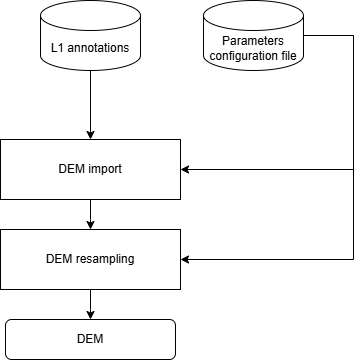

The diagram above was exported from draw.io. Its source (the exported page's mxGraphModel, read from the mxfile embedded in the PNG):
<mxGraphModel dx="2172" dy="697" grid="1" gridSize="10" guides="1" tooltips="1" connect="1" arrows="1" fold="1" page="1" pageScale="1" pageWidth="827" pageHeight="1169" math="0" shadow="0">
  <root>
    <mxCell id="WIyWlLk6GJQsqaUBKTNV-0" />
    <mxCell id="WIyWlLk6GJQsqaUBKTNV-1" parent="WIyWlLk6GJQsqaUBKTNV-0" />
    <mxCell id="1z_1Y5HDM79V943WW2lY-3" style="edgeStyle=orthogonalEdgeStyle;rounded=0;orthogonalLoop=1;jettySize=auto;html=1;entryX=1;entryY=0.5;entryDx=0;entryDy=0;" parent="WIyWlLk6GJQsqaUBKTNV-1" source="PQ-MEt9oW-ObY66gXchk-1" target="PQ-MEt9oW-ObY66gXchk-68" edge="1">
      <mxGeometry relative="1" as="geometry">
        <Array as="points">
          <mxPoint x="-150" y="526" />
          <mxPoint x="-150" y="660" />
        </Array>
      </mxGeometry>
    </mxCell>
    <mxCell id="1z_1Y5HDM79V943WW2lY-21" style="edgeStyle=orthogonalEdgeStyle;rounded=0;orthogonalLoop=1;jettySize=auto;html=1;entryX=1;entryY=0.5;entryDx=0;entryDy=0;" parent="WIyWlLk6GJQsqaUBKTNV-1" source="PQ-MEt9oW-ObY66gXchk-1" target="1z_1Y5HDM79V943WW2lY-17" edge="1">
      <mxGeometry relative="1" as="geometry">
        <Array as="points">
          <mxPoint x="-150" y="526" />
          <mxPoint x="-150" y="750" />
        </Array>
      </mxGeometry>
    </mxCell>
    <mxCell id="PQ-MEt9oW-ObY66gXchk-1" value="Parameters configuration file" style="shape=cylinder3;whiteSpace=wrap;html=1;boundedLbl=1;backgroundOutline=1;size=15;" parent="WIyWlLk6GJQsqaUBKTNV-1" vertex="1">
      <mxGeometry x="-300" y="491" width="100" height="70" as="geometry" />
    </mxCell>
    <mxCell id="1z_1Y5HDM79V943WW2lY-27" style="edgeStyle=orthogonalEdgeStyle;rounded=0;orthogonalLoop=1;jettySize=auto;html=1;" parent="WIyWlLk6GJQsqaUBKTNV-1" source="PQ-MEt9oW-ObY66gXchk-10" target="PQ-MEt9oW-ObY66gXchk-68" edge="1">
      <mxGeometry relative="1" as="geometry" />
    </mxCell>
    <mxCell id="PQ-MEt9oW-ObY66gXchk-10" value="L1 annotations" style="shape=cylinder3;whiteSpace=wrap;html=1;boundedLbl=1;backgroundOutline=1;size=15;" parent="WIyWlLk6GJQsqaUBKTNV-1" vertex="1">
      <mxGeometry x="-463" y="491" width="100" height="70" as="geometry" />
    </mxCell>
    <mxCell id="1z_1Y5HDM79V943WW2lY-7" style="edgeStyle=orthogonalEdgeStyle;rounded=0;orthogonalLoop=1;jettySize=auto;html=1;entryX=0.5;entryY=0;entryDx=0;entryDy=0;" parent="WIyWlLk6GJQsqaUBKTNV-1" source="PQ-MEt9oW-ObY66gXchk-68" edge="1">
      <mxGeometry relative="1" as="geometry">
        <mxPoint x="-413" y="720" as="targetPoint" />
      </mxGeometry>
    </mxCell>
    <mxCell id="PQ-MEt9oW-ObY66gXchk-68" value="DEM import" style="rounded=0;whiteSpace=wrap;html=1;" parent="WIyWlLk6GJQsqaUBKTNV-1" vertex="1">
      <mxGeometry x="-503" y="630" width="180" height="60" as="geometry" />
    </mxCell>
    <mxCell id="1z_1Y5HDM79V943WW2lY-19" style="edgeStyle=orthogonalEdgeStyle;rounded=0;orthogonalLoop=1;jettySize=auto;html=1;" parent="WIyWlLk6GJQsqaUBKTNV-1" source="1z_1Y5HDM79V943WW2lY-17" edge="1">
      <mxGeometry relative="1" as="geometry">
        <mxPoint x="-413" y="810" as="targetPoint" />
      </mxGeometry>
    </mxCell>
    <mxCell id="1z_1Y5HDM79V943WW2lY-17" value="DEM resampling" style="rounded=0;whiteSpace=wrap;html=1;" parent="WIyWlLk6GJQsqaUBKTNV-1" vertex="1">
      <mxGeometry x="-503" y="720" width="180" height="60" as="geometry" />
    </mxCell>
    <mxCell id="1z_1Y5HDM79V943WW2lY-18" value="DEM" style="rounded=1;whiteSpace=wrap;html=1;" parent="WIyWlLk6GJQsqaUBKTNV-1" vertex="1">
      <mxGeometry x="-498" y="810" width="170" height="40" as="geometry" />
    </mxCell>
  </root>
</mxGraphModel>